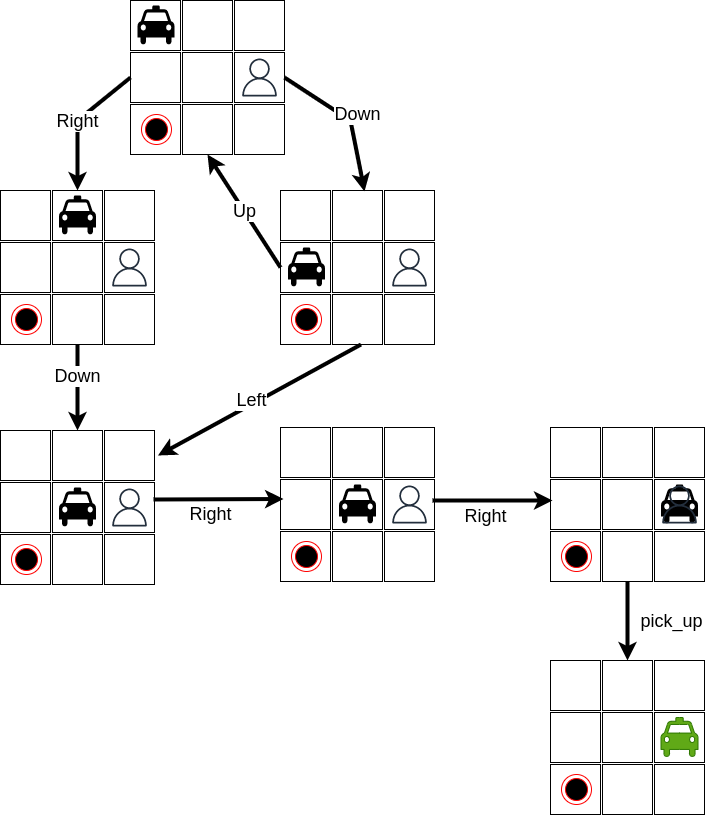

The diagram above was exported from draw.io. Its source (the exported page's mxGraphModel, read from the mxfile embedded in the PNG):
<mxGraphModel dx="1422" dy="873" grid="1" gridSize="10" guides="1" tooltips="1" connect="1" arrows="1" fold="1" page="1" pageScale="1" pageWidth="850" pageHeight="1100" math="0" shadow="0">
  <root>
    <mxCell id="0" />
    <mxCell id="1" parent="0" />
    <mxCell id="wi9Bhf0zNv-aggHsFR5M-1" value="" style="whiteSpace=wrap;html=1;aspect=fixed;" parent="1" vertex="1">
      <mxGeometry x="220" y="30" width="50" height="50" as="geometry" />
    </mxCell>
    <mxCell id="wi9Bhf0zNv-aggHsFR5M-2" value="" style="whiteSpace=wrap;html=1;aspect=fixed;" parent="1" vertex="1">
      <mxGeometry x="272" y="30" width="50" height="50" as="geometry" />
    </mxCell>
    <mxCell id="wi9Bhf0zNv-aggHsFR5M-3" value="" style="whiteSpace=wrap;html=1;aspect=fixed;" parent="1" vertex="1">
      <mxGeometry x="324" y="30" width="50" height="50" as="geometry" />
    </mxCell>
    <mxCell id="wi9Bhf0zNv-aggHsFR5M-5" value="" style="whiteSpace=wrap;html=1;aspect=fixed;" parent="1" vertex="1">
      <mxGeometry x="220" y="82" width="50" height="50" as="geometry" />
    </mxCell>
    <mxCell id="wi9Bhf0zNv-aggHsFR5M-6" value="" style="whiteSpace=wrap;html=1;aspect=fixed;" parent="1" vertex="1">
      <mxGeometry x="272" y="82" width="50" height="50" as="geometry" />
    </mxCell>
    <mxCell id="wi9Bhf0zNv-aggHsFR5M-7" value="" style="whiteSpace=wrap;html=1;aspect=fixed;" parent="1" vertex="1">
      <mxGeometry x="324" y="82" width="50" height="50" as="geometry" />
    </mxCell>
    <mxCell id="wi9Bhf0zNv-aggHsFR5M-9" value="" style="whiteSpace=wrap;html=1;aspect=fixed;" parent="1" vertex="1">
      <mxGeometry x="220" y="134" width="50" height="50" as="geometry" />
    </mxCell>
    <mxCell id="wi9Bhf0zNv-aggHsFR5M-10" value="" style="whiteSpace=wrap;html=1;aspect=fixed;" parent="1" vertex="1">
      <mxGeometry x="272" y="134" width="50" height="50" as="geometry" />
    </mxCell>
    <mxCell id="wi9Bhf0zNv-aggHsFR5M-11" value="" style="whiteSpace=wrap;html=1;aspect=fixed;" parent="1" vertex="1">
      <mxGeometry x="324" y="134" width="50" height="50" as="geometry" />
    </mxCell>
    <mxCell id="CsA70eIJGZtUb_FbTeEb-1" value="" style="shape=mxgraph.signs.transportation.taxi;html=1;pointerEvents=1;fillColor=#000000;strokeColor=none;verticalLabelPosition=bottom;verticalAlign=top;align=center;" parent="1" vertex="1">
      <mxGeometry x="227" y="35" width="37" height="40" as="geometry" />
    </mxCell>
    <mxCell id="7cRN5RLYOy5YG3jkbzWp-1" value="" style="ellipse;html=1;shape=endState;fillColor=#000000;strokeColor=#ff0000;" parent="1" vertex="1">
      <mxGeometry x="231" y="144" width="30" height="30" as="geometry" />
    </mxCell>
    <mxCell id="7cRN5RLYOy5YG3jkbzWp-5" value="" style="sketch=0;outlineConnect=0;fontColor=#232F3E;gradientColor=none;fillColor=#232F3D;strokeColor=none;dashed=0;verticalLabelPosition=bottom;verticalAlign=top;align=center;html=1;fontSize=12;fontStyle=0;aspect=fixed;pointerEvents=1;shape=mxgraph.aws4.user;" parent="1" vertex="1">
      <mxGeometry x="330" y="88" width="38" height="38" as="geometry" />
    </mxCell>
    <mxCell id="pZDSm2TTX5pejZBYjhxl-1" value="" style="whiteSpace=wrap;html=1;aspect=fixed;" vertex="1" parent="1">
      <mxGeometry x="90" y="220" width="50" height="50" as="geometry" />
    </mxCell>
    <mxCell id="pZDSm2TTX5pejZBYjhxl-2" value="" style="whiteSpace=wrap;html=1;aspect=fixed;" vertex="1" parent="1">
      <mxGeometry x="142" y="220" width="50" height="50" as="geometry" />
    </mxCell>
    <mxCell id="pZDSm2TTX5pejZBYjhxl-3" value="" style="whiteSpace=wrap;html=1;aspect=fixed;" vertex="1" parent="1">
      <mxGeometry x="194" y="220" width="50" height="50" as="geometry" />
    </mxCell>
    <mxCell id="pZDSm2TTX5pejZBYjhxl-4" value="" style="whiteSpace=wrap;html=1;aspect=fixed;" vertex="1" parent="1">
      <mxGeometry x="90" y="272" width="50" height="50" as="geometry" />
    </mxCell>
    <mxCell id="pZDSm2TTX5pejZBYjhxl-5" value="" style="whiteSpace=wrap;html=1;aspect=fixed;" vertex="1" parent="1">
      <mxGeometry x="142" y="272" width="50" height="50" as="geometry" />
    </mxCell>
    <mxCell id="pZDSm2TTX5pejZBYjhxl-6" value="" style="whiteSpace=wrap;html=1;aspect=fixed;" vertex="1" parent="1">
      <mxGeometry x="194" y="272" width="50" height="50" as="geometry" />
    </mxCell>
    <mxCell id="pZDSm2TTX5pejZBYjhxl-7" value="" style="whiteSpace=wrap;html=1;aspect=fixed;" vertex="1" parent="1">
      <mxGeometry x="90" y="324" width="50" height="50" as="geometry" />
    </mxCell>
    <mxCell id="pZDSm2TTX5pejZBYjhxl-8" value="" style="whiteSpace=wrap;html=1;aspect=fixed;" vertex="1" parent="1">
      <mxGeometry x="142" y="324" width="50" height="50" as="geometry" />
    </mxCell>
    <mxCell id="pZDSm2TTX5pejZBYjhxl-9" value="" style="whiteSpace=wrap;html=1;aspect=fixed;" vertex="1" parent="1">
      <mxGeometry x="194" y="324" width="50" height="50" as="geometry" />
    </mxCell>
    <mxCell id="pZDSm2TTX5pejZBYjhxl-10" value="" style="shape=mxgraph.signs.transportation.taxi;html=1;pointerEvents=1;fillColor=#000000;strokeColor=none;verticalLabelPosition=bottom;verticalAlign=top;align=center;" vertex="1" parent="1">
      <mxGeometry x="148.5" y="225" width="37" height="40" as="geometry" />
    </mxCell>
    <mxCell id="pZDSm2TTX5pejZBYjhxl-11" value="" style="ellipse;html=1;shape=endState;fillColor=#000000;strokeColor=#ff0000;" vertex="1" parent="1">
      <mxGeometry x="101" y="334" width="30" height="30" as="geometry" />
    </mxCell>
    <mxCell id="pZDSm2TTX5pejZBYjhxl-12" value="" style="sketch=0;outlineConnect=0;fontColor=#232F3E;gradientColor=none;fillColor=#232F3D;strokeColor=none;dashed=0;verticalLabelPosition=bottom;verticalAlign=top;align=center;html=1;fontSize=12;fontStyle=0;aspect=fixed;pointerEvents=1;shape=mxgraph.aws4.user;" vertex="1" parent="1">
      <mxGeometry x="200" y="278" width="38" height="38" as="geometry" />
    </mxCell>
    <mxCell id="pZDSm2TTX5pejZBYjhxl-13" value="" style="whiteSpace=wrap;html=1;aspect=fixed;" vertex="1" parent="1">
      <mxGeometry x="370" y="220" width="50" height="50" as="geometry" />
    </mxCell>
    <mxCell id="pZDSm2TTX5pejZBYjhxl-14" value="" style="whiteSpace=wrap;html=1;aspect=fixed;" vertex="1" parent="1">
      <mxGeometry x="422" y="220" width="50" height="50" as="geometry" />
    </mxCell>
    <mxCell id="pZDSm2TTX5pejZBYjhxl-15" value="" style="whiteSpace=wrap;html=1;aspect=fixed;" vertex="1" parent="1">
      <mxGeometry x="474" y="220" width="50" height="50" as="geometry" />
    </mxCell>
    <mxCell id="pZDSm2TTX5pejZBYjhxl-16" value="" style="whiteSpace=wrap;html=1;aspect=fixed;" vertex="1" parent="1">
      <mxGeometry x="370" y="272" width="50" height="50" as="geometry" />
    </mxCell>
    <mxCell id="pZDSm2TTX5pejZBYjhxl-17" value="" style="whiteSpace=wrap;html=1;aspect=fixed;" vertex="1" parent="1">
      <mxGeometry x="422" y="272" width="50" height="50" as="geometry" />
    </mxCell>
    <mxCell id="pZDSm2TTX5pejZBYjhxl-18" value="" style="whiteSpace=wrap;html=1;aspect=fixed;" vertex="1" parent="1">
      <mxGeometry x="474" y="272" width="50" height="50" as="geometry" />
    </mxCell>
    <mxCell id="pZDSm2TTX5pejZBYjhxl-19" value="" style="whiteSpace=wrap;html=1;aspect=fixed;" vertex="1" parent="1">
      <mxGeometry x="370" y="324" width="50" height="50" as="geometry" />
    </mxCell>
    <mxCell id="pZDSm2TTX5pejZBYjhxl-20" value="" style="whiteSpace=wrap;html=1;aspect=fixed;" vertex="1" parent="1">
      <mxGeometry x="422" y="324" width="50" height="50" as="geometry" />
    </mxCell>
    <mxCell id="pZDSm2TTX5pejZBYjhxl-21" value="" style="whiteSpace=wrap;html=1;aspect=fixed;" vertex="1" parent="1">
      <mxGeometry x="474" y="324" width="50" height="50" as="geometry" />
    </mxCell>
    <mxCell id="pZDSm2TTX5pejZBYjhxl-22" value="" style="shape=mxgraph.signs.transportation.taxi;html=1;pointerEvents=1;fillColor=#000000;strokeColor=none;verticalLabelPosition=bottom;verticalAlign=top;align=center;" vertex="1" parent="1">
      <mxGeometry x="377.5" y="277" width="37" height="40" as="geometry" />
    </mxCell>
    <mxCell id="pZDSm2TTX5pejZBYjhxl-23" value="" style="ellipse;html=1;shape=endState;fillColor=#000000;strokeColor=#ff0000;" vertex="1" parent="1">
      <mxGeometry x="381" y="334" width="30" height="30" as="geometry" />
    </mxCell>
    <mxCell id="pZDSm2TTX5pejZBYjhxl-24" value="" style="sketch=0;outlineConnect=0;fontColor=#232F3E;gradientColor=none;fillColor=#232F3D;strokeColor=none;dashed=0;verticalLabelPosition=bottom;verticalAlign=top;align=center;html=1;fontSize=12;fontStyle=0;aspect=fixed;pointerEvents=1;shape=mxgraph.aws4.user;" vertex="1" parent="1">
      <mxGeometry x="480" y="278" width="38" height="38" as="geometry" />
    </mxCell>
    <mxCell id="pZDSm2TTX5pejZBYjhxl-25" value="" style="whiteSpace=wrap;html=1;aspect=fixed;" vertex="1" parent="1">
      <mxGeometry x="90" y="460" width="50" height="50" as="geometry" />
    </mxCell>
    <mxCell id="pZDSm2TTX5pejZBYjhxl-26" value="" style="whiteSpace=wrap;html=1;aspect=fixed;" vertex="1" parent="1">
      <mxGeometry x="142" y="460" width="50" height="50" as="geometry" />
    </mxCell>
    <mxCell id="pZDSm2TTX5pejZBYjhxl-27" value="" style="whiteSpace=wrap;html=1;aspect=fixed;" vertex="1" parent="1">
      <mxGeometry x="194" y="460" width="50" height="50" as="geometry" />
    </mxCell>
    <mxCell id="pZDSm2TTX5pejZBYjhxl-28" value="" style="whiteSpace=wrap;html=1;aspect=fixed;" vertex="1" parent="1">
      <mxGeometry x="90" y="512" width="50" height="50" as="geometry" />
    </mxCell>
    <mxCell id="pZDSm2TTX5pejZBYjhxl-29" value="" style="whiteSpace=wrap;html=1;aspect=fixed;" vertex="1" parent="1">
      <mxGeometry x="142" y="512" width="50" height="50" as="geometry" />
    </mxCell>
    <mxCell id="pZDSm2TTX5pejZBYjhxl-30" value="" style="whiteSpace=wrap;html=1;aspect=fixed;" vertex="1" parent="1">
      <mxGeometry x="194" y="512" width="50" height="50" as="geometry" />
    </mxCell>
    <mxCell id="pZDSm2TTX5pejZBYjhxl-31" value="" style="whiteSpace=wrap;html=1;aspect=fixed;" vertex="1" parent="1">
      <mxGeometry x="90" y="564" width="50" height="50" as="geometry" />
    </mxCell>
    <mxCell id="pZDSm2TTX5pejZBYjhxl-32" value="" style="whiteSpace=wrap;html=1;aspect=fixed;" vertex="1" parent="1">
      <mxGeometry x="142" y="564" width="50" height="50" as="geometry" />
    </mxCell>
    <mxCell id="pZDSm2TTX5pejZBYjhxl-33" value="" style="whiteSpace=wrap;html=1;aspect=fixed;" vertex="1" parent="1">
      <mxGeometry x="194" y="564" width="50" height="50" as="geometry" />
    </mxCell>
    <mxCell id="pZDSm2TTX5pejZBYjhxl-34" value="" style="shape=mxgraph.signs.transportation.taxi;html=1;pointerEvents=1;fillColor=#000000;strokeColor=none;verticalLabelPosition=bottom;verticalAlign=top;align=center;" vertex="1" parent="1">
      <mxGeometry x="148.5" y="517" width="37" height="40" as="geometry" />
    </mxCell>
    <mxCell id="pZDSm2TTX5pejZBYjhxl-35" value="" style="ellipse;html=1;shape=endState;fillColor=#000000;strokeColor=#ff0000;" vertex="1" parent="1">
      <mxGeometry x="101" y="574" width="30" height="30" as="geometry" />
    </mxCell>
    <mxCell id="pZDSm2TTX5pejZBYjhxl-36" value="" style="sketch=0;outlineConnect=0;fontColor=#232F3E;gradientColor=none;fillColor=#232F3D;strokeColor=none;dashed=0;verticalLabelPosition=bottom;verticalAlign=top;align=center;html=1;fontSize=12;fontStyle=0;aspect=fixed;pointerEvents=1;shape=mxgraph.aws4.user;" vertex="1" parent="1">
      <mxGeometry x="200" y="518" width="38" height="38" as="geometry" />
    </mxCell>
    <mxCell id="pZDSm2TTX5pejZBYjhxl-39" value="" style="endArrow=classic;html=1;rounded=0;exitX=1;exitY=0.5;exitDx=0;exitDy=0;entryX=0.64;entryY=0.02;entryDx=0;entryDy=0;entryPerimeter=0;strokeWidth=4;" edge="1" parent="1" source="wi9Bhf0zNv-aggHsFR5M-7" target="pZDSm2TTX5pejZBYjhxl-14">
      <mxGeometry width="50" height="50" relative="1" as="geometry">
        <mxPoint x="400" y="470" as="sourcePoint" />
        <mxPoint x="450" y="420" as="targetPoint" />
        <Array as="points">
          <mxPoint x="440" y="150" />
        </Array>
      </mxGeometry>
    </mxCell>
    <mxCell id="pZDSm2TTX5pejZBYjhxl-43" value="Down" style="edgeLabel;html=1;align=center;verticalAlign=middle;resizable=0;points=[];fontSize=18;" vertex="1" connectable="0" parent="pZDSm2TTX5pejZBYjhxl-39">
      <mxGeometry x="-0.1753" relative="1" as="geometry">
        <mxPoint x="21" y="3" as="offset" />
      </mxGeometry>
    </mxCell>
    <mxCell id="pZDSm2TTX5pejZBYjhxl-40" value="&lt;font style=&quot;font-size: 18px;&quot;&gt;Right&lt;/font&gt;" style="endArrow=classic;html=1;rounded=0;exitX=0;exitY=0.5;exitDx=0;exitDy=0;entryX=0.5;entryY=0;entryDx=0;entryDy=0;strokeWidth=4;" edge="1" parent="1" source="wi9Bhf0zNv-aggHsFR5M-5" target="pZDSm2TTX5pejZBYjhxl-2">
      <mxGeometry width="50" height="50" relative="1" as="geometry">
        <mxPoint x="384" y="117" as="sourcePoint" />
        <mxPoint x="464" y="231" as="targetPoint" />
        <Array as="points">
          <mxPoint x="167" y="150" />
        </Array>
      </mxGeometry>
    </mxCell>
    <mxCell id="pZDSm2TTX5pejZBYjhxl-41" value="" style="endArrow=classic;html=1;rounded=0;exitX=0.5;exitY=1;exitDx=0;exitDy=0;entryX=0.5;entryY=0;entryDx=0;entryDy=0;strokeWidth=4;" edge="1" parent="1" source="pZDSm2TTX5pejZBYjhxl-8" target="pZDSm2TTX5pejZBYjhxl-26">
      <mxGeometry width="50" height="50" relative="1" as="geometry">
        <mxPoint x="230" y="117" as="sourcePoint" />
        <mxPoint x="177" y="230" as="targetPoint" />
        <Array as="points" />
      </mxGeometry>
    </mxCell>
    <mxCell id="pZDSm2TTX5pejZBYjhxl-44" value="Down" style="edgeLabel;html=1;align=center;verticalAlign=middle;resizable=0;points=[];fontSize=18;" vertex="1" connectable="0" parent="pZDSm2TTX5pejZBYjhxl-41">
      <mxGeometry x="-0.2791" y="-1" relative="1" as="geometry">
        <mxPoint as="offset" />
      </mxGeometry>
    </mxCell>
    <mxCell id="pZDSm2TTX5pejZBYjhxl-42" value="&lt;font style=&quot;font-size: 18px;&quot;&gt;Up&lt;/font&gt;" style="endArrow=classic;html=1;rounded=0;exitX=0;exitY=0.5;exitDx=0;exitDy=0;entryX=0.5;entryY=1;entryDx=0;entryDy=0;strokeWidth=4;" edge="1" parent="1" source="pZDSm2TTX5pejZBYjhxl-16" target="wi9Bhf0zNv-aggHsFR5M-10">
      <mxGeometry width="50" height="50" relative="1" as="geometry">
        <mxPoint x="177" y="384" as="sourcePoint" />
        <mxPoint x="177" y="470" as="targetPoint" />
        <Array as="points" />
      </mxGeometry>
    </mxCell>
    <mxCell id="pZDSm2TTX5pejZBYjhxl-45" value="" style="endArrow=classic;html=1;rounded=0;exitX=0.5;exitY=1;exitDx=0;exitDy=0;entryX=1;entryY=0.5;entryDx=0;entryDy=0;strokeWidth=4;" edge="1" parent="1">
      <mxGeometry width="50" height="50" relative="1" as="geometry">
        <mxPoint x="450.5" y="374" as="sourcePoint" />
        <mxPoint x="247.5" y="485" as="targetPoint" />
        <Array as="points" />
      </mxGeometry>
    </mxCell>
    <mxCell id="pZDSm2TTX5pejZBYjhxl-46" value="Left" style="edgeLabel;html=1;align=center;verticalAlign=middle;resizable=0;points=[];fontSize=18;" vertex="1" connectable="0" parent="pZDSm2TTX5pejZBYjhxl-45">
      <mxGeometry x="-0.2791" y="-1" relative="1" as="geometry">
        <mxPoint x="-37" y="17" as="offset" />
      </mxGeometry>
    </mxCell>
    <mxCell id="pZDSm2TTX5pejZBYjhxl-47" value="" style="whiteSpace=wrap;html=1;aspect=fixed;" vertex="1" parent="1">
      <mxGeometry x="370" y="457" width="50" height="50" as="geometry" />
    </mxCell>
    <mxCell id="pZDSm2TTX5pejZBYjhxl-48" value="" style="whiteSpace=wrap;html=1;aspect=fixed;" vertex="1" parent="1">
      <mxGeometry x="422" y="457" width="50" height="50" as="geometry" />
    </mxCell>
    <mxCell id="pZDSm2TTX5pejZBYjhxl-49" value="" style="whiteSpace=wrap;html=1;aspect=fixed;" vertex="1" parent="1">
      <mxGeometry x="474" y="457" width="50" height="50" as="geometry" />
    </mxCell>
    <mxCell id="pZDSm2TTX5pejZBYjhxl-50" value="" style="whiteSpace=wrap;html=1;aspect=fixed;" vertex="1" parent="1">
      <mxGeometry x="370" y="509" width="50" height="50" as="geometry" />
    </mxCell>
    <mxCell id="pZDSm2TTX5pejZBYjhxl-51" value="" style="whiteSpace=wrap;html=1;aspect=fixed;" vertex="1" parent="1">
      <mxGeometry x="422" y="509" width="50" height="50" as="geometry" />
    </mxCell>
    <mxCell id="pZDSm2TTX5pejZBYjhxl-52" value="" style="whiteSpace=wrap;html=1;aspect=fixed;" vertex="1" parent="1">
      <mxGeometry x="474" y="509" width="50" height="50" as="geometry" />
    </mxCell>
    <mxCell id="pZDSm2TTX5pejZBYjhxl-53" value="" style="whiteSpace=wrap;html=1;aspect=fixed;" vertex="1" parent="1">
      <mxGeometry x="370" y="561" width="50" height="50" as="geometry" />
    </mxCell>
    <mxCell id="pZDSm2TTX5pejZBYjhxl-54" value="" style="whiteSpace=wrap;html=1;aspect=fixed;" vertex="1" parent="1">
      <mxGeometry x="422" y="561" width="50" height="50" as="geometry" />
    </mxCell>
    <mxCell id="pZDSm2TTX5pejZBYjhxl-55" value="" style="whiteSpace=wrap;html=1;aspect=fixed;" vertex="1" parent="1">
      <mxGeometry x="474" y="561" width="50" height="50" as="geometry" />
    </mxCell>
    <mxCell id="pZDSm2TTX5pejZBYjhxl-56" value="" style="shape=mxgraph.signs.transportation.taxi;html=1;pointerEvents=1;fillColor=#000000;strokeColor=none;verticalLabelPosition=bottom;verticalAlign=top;align=center;" vertex="1" parent="1">
      <mxGeometry x="428.5" y="514" width="37" height="40" as="geometry" />
    </mxCell>
    <mxCell id="pZDSm2TTX5pejZBYjhxl-57" value="" style="ellipse;html=1;shape=endState;fillColor=#000000;strokeColor=#ff0000;" vertex="1" parent="1">
      <mxGeometry x="381" y="571" width="30" height="30" as="geometry" />
    </mxCell>
    <mxCell id="pZDSm2TTX5pejZBYjhxl-58" value="" style="sketch=0;outlineConnect=0;fontColor=#232F3E;gradientColor=none;fillColor=#232F3D;strokeColor=none;dashed=0;verticalLabelPosition=bottom;verticalAlign=top;align=center;html=1;fontSize=12;fontStyle=0;aspect=fixed;pointerEvents=1;shape=mxgraph.aws4.user;" vertex="1" parent="1">
      <mxGeometry x="480" y="515" width="38" height="38" as="geometry" />
    </mxCell>
    <mxCell id="pZDSm2TTX5pejZBYjhxl-59" value="" style="endArrow=classic;html=1;rounded=0;exitX=1.108;exitY=0.579;exitDx=0;exitDy=0;entryX=0;entryY=0.75;entryDx=0;entryDy=0;strokeWidth=4;exitPerimeter=0;" edge="1" parent="1">
      <mxGeometry width="50" height="50" relative="1" as="geometry">
        <mxPoint x="243.00363636363636" y="529.002" as="sourcePoint" />
        <mxPoint x="373" y="528.5" as="targetPoint" />
        <Array as="points" />
      </mxGeometry>
    </mxCell>
    <mxCell id="pZDSm2TTX5pejZBYjhxl-60" value="Right" style="edgeLabel;html=1;align=center;verticalAlign=middle;resizable=0;points=[];fontSize=18;" vertex="1" connectable="0" parent="pZDSm2TTX5pejZBYjhxl-59">
      <mxGeometry x="-0.2791" y="-1" relative="1" as="geometry">
        <mxPoint x="9" y="14" as="offset" />
      </mxGeometry>
    </mxCell>
    <mxCell id="pZDSm2TTX5pejZBYjhxl-61" value="" style="whiteSpace=wrap;html=1;aspect=fixed;" vertex="1" parent="1">
      <mxGeometry x="640" y="457" width="50" height="50" as="geometry" />
    </mxCell>
    <mxCell id="pZDSm2TTX5pejZBYjhxl-62" value="" style="whiteSpace=wrap;html=1;aspect=fixed;" vertex="1" parent="1">
      <mxGeometry x="692" y="457" width="50" height="50" as="geometry" />
    </mxCell>
    <mxCell id="pZDSm2TTX5pejZBYjhxl-63" value="" style="whiteSpace=wrap;html=1;aspect=fixed;" vertex="1" parent="1">
      <mxGeometry x="744" y="457" width="50" height="50" as="geometry" />
    </mxCell>
    <mxCell id="pZDSm2TTX5pejZBYjhxl-64" value="" style="whiteSpace=wrap;html=1;aspect=fixed;" vertex="1" parent="1">
      <mxGeometry x="640" y="509" width="50" height="50" as="geometry" />
    </mxCell>
    <mxCell id="pZDSm2TTX5pejZBYjhxl-65" value="" style="whiteSpace=wrap;html=1;aspect=fixed;" vertex="1" parent="1">
      <mxGeometry x="692" y="509" width="50" height="50" as="geometry" />
    </mxCell>
    <mxCell id="pZDSm2TTX5pejZBYjhxl-66" value="" style="whiteSpace=wrap;html=1;aspect=fixed;" vertex="1" parent="1">
      <mxGeometry x="744" y="509" width="50" height="50" as="geometry" />
    </mxCell>
    <mxCell id="pZDSm2TTX5pejZBYjhxl-67" value="" style="whiteSpace=wrap;html=1;aspect=fixed;" vertex="1" parent="1">
      <mxGeometry x="640" y="561" width="50" height="50" as="geometry" />
    </mxCell>
    <mxCell id="pZDSm2TTX5pejZBYjhxl-68" value="" style="whiteSpace=wrap;html=1;aspect=fixed;" vertex="1" parent="1">
      <mxGeometry x="692" y="561" width="50" height="50" as="geometry" />
    </mxCell>
    <mxCell id="pZDSm2TTX5pejZBYjhxl-69" value="" style="whiteSpace=wrap;html=1;aspect=fixed;" vertex="1" parent="1">
      <mxGeometry x="744" y="561" width="50" height="50" as="geometry" />
    </mxCell>
    <mxCell id="pZDSm2TTX5pejZBYjhxl-70" value="" style="shape=mxgraph.signs.transportation.taxi;html=1;pointerEvents=1;fillColor=#000000;strokeColor=none;verticalLabelPosition=bottom;verticalAlign=top;align=center;" vertex="1" parent="1">
      <mxGeometry x="750.5" y="514" width="37" height="40" as="geometry" />
    </mxCell>
    <mxCell id="pZDSm2TTX5pejZBYjhxl-71" value="" style="ellipse;html=1;shape=endState;fillColor=#000000;strokeColor=#ff0000;" vertex="1" parent="1">
      <mxGeometry x="651" y="571" width="30" height="30" as="geometry" />
    </mxCell>
    <mxCell id="pZDSm2TTX5pejZBYjhxl-72" value="" style="sketch=0;outlineConnect=0;fontColor=#232F3E;gradientColor=none;fillColor=#232F3D;strokeColor=none;dashed=0;verticalLabelPosition=bottom;verticalAlign=top;align=center;html=1;fontSize=12;fontStyle=0;aspect=fixed;pointerEvents=1;shape=mxgraph.aws4.user;" vertex="1" parent="1">
      <mxGeometry x="750" y="515" width="38" height="38" as="geometry" />
    </mxCell>
    <mxCell id="pZDSm2TTX5pejZBYjhxl-73" value="" style="endArrow=classic;html=1;rounded=0;entryX=0;entryY=0.75;entryDx=0;entryDy=0;strokeWidth=4;" edge="1" parent="1">
      <mxGeometry width="50" height="50" relative="1" as="geometry">
        <mxPoint x="522" y="530" as="sourcePoint" />
        <mxPoint x="642" y="530" as="targetPoint" />
        <Array as="points" />
      </mxGeometry>
    </mxCell>
    <mxCell id="pZDSm2TTX5pejZBYjhxl-74" value="Right" style="edgeLabel;html=1;align=center;verticalAlign=middle;resizable=0;points=[];fontSize=18;" vertex="1" connectable="0" parent="pZDSm2TTX5pejZBYjhxl-73">
      <mxGeometry x="-0.2791" y="-1" relative="1" as="geometry">
        <mxPoint x="9" y="14" as="offset" />
      </mxGeometry>
    </mxCell>
    <mxCell id="pZDSm2TTX5pejZBYjhxl-75" value="" style="whiteSpace=wrap;html=1;aspect=fixed;" vertex="1" parent="1">
      <mxGeometry x="640" y="690" width="50" height="50" as="geometry" />
    </mxCell>
    <mxCell id="pZDSm2TTX5pejZBYjhxl-76" value="" style="whiteSpace=wrap;html=1;aspect=fixed;" vertex="1" parent="1">
      <mxGeometry x="692" y="690" width="50" height="50" as="geometry" />
    </mxCell>
    <mxCell id="pZDSm2TTX5pejZBYjhxl-77" value="" style="whiteSpace=wrap;html=1;aspect=fixed;" vertex="1" parent="1">
      <mxGeometry x="744" y="690" width="50" height="50" as="geometry" />
    </mxCell>
    <mxCell id="pZDSm2TTX5pejZBYjhxl-78" value="" style="whiteSpace=wrap;html=1;aspect=fixed;" vertex="1" parent="1">
      <mxGeometry x="640" y="742" width="50" height="50" as="geometry" />
    </mxCell>
    <mxCell id="pZDSm2TTX5pejZBYjhxl-79" value="" style="whiteSpace=wrap;html=1;aspect=fixed;" vertex="1" parent="1">
      <mxGeometry x="692" y="742" width="50" height="50" as="geometry" />
    </mxCell>
    <mxCell id="pZDSm2TTX5pejZBYjhxl-80" value="" style="whiteSpace=wrap;html=1;aspect=fixed;" vertex="1" parent="1">
      <mxGeometry x="744" y="742" width="50" height="50" as="geometry" />
    </mxCell>
    <mxCell id="pZDSm2TTX5pejZBYjhxl-81" value="" style="whiteSpace=wrap;html=1;aspect=fixed;" vertex="1" parent="1">
      <mxGeometry x="640" y="794" width="50" height="50" as="geometry" />
    </mxCell>
    <mxCell id="pZDSm2TTX5pejZBYjhxl-82" value="" style="whiteSpace=wrap;html=1;aspect=fixed;" vertex="1" parent="1">
      <mxGeometry x="692" y="794" width="50" height="50" as="geometry" />
    </mxCell>
    <mxCell id="pZDSm2TTX5pejZBYjhxl-83" value="" style="whiteSpace=wrap;html=1;aspect=fixed;" vertex="1" parent="1">
      <mxGeometry x="744" y="794" width="50" height="50" as="geometry" />
    </mxCell>
    <mxCell id="pZDSm2TTX5pejZBYjhxl-84" value="" style="shape=mxgraph.signs.transportation.taxi;html=1;pointerEvents=1;fillColor=#60a917;strokeColor=#2D7600;verticalLabelPosition=bottom;verticalAlign=top;align=center;fontColor=#ffffff;" vertex="1" parent="1">
      <mxGeometry x="750.5" y="747" width="37" height="40" as="geometry" />
    </mxCell>
    <mxCell id="pZDSm2TTX5pejZBYjhxl-85" value="" style="ellipse;html=1;shape=endState;fillColor=#000000;strokeColor=#ff0000;" vertex="1" parent="1">
      <mxGeometry x="651" y="804" width="30" height="30" as="geometry" />
    </mxCell>
    <mxCell id="pZDSm2TTX5pejZBYjhxl-87" value="" style="endArrow=classic;html=1;rounded=0;entryX=0.5;entryY=0;entryDx=0;entryDy=0;strokeWidth=4;exitX=0.5;exitY=1;exitDx=0;exitDy=0;" edge="1" parent="1" source="pZDSm2TTX5pejZBYjhxl-68" target="pZDSm2TTX5pejZBYjhxl-76">
      <mxGeometry width="50" height="50" relative="1" as="geometry">
        <mxPoint x="700" y="611" as="sourcePoint" />
        <mxPoint x="700" y="690" as="targetPoint" />
        <Array as="points" />
      </mxGeometry>
    </mxCell>
    <mxCell id="pZDSm2TTX5pejZBYjhxl-88" value="pick_up" style="edgeLabel;html=1;align=center;verticalAlign=middle;resizable=0;points=[];fontSize=18;" vertex="1" connectable="0" parent="pZDSm2TTX5pejZBYjhxl-87">
      <mxGeometry x="-0.2791" y="-1" relative="1" as="geometry">
        <mxPoint x="44" y="11" as="offset" />
      </mxGeometry>
    </mxCell>
  </root>
</mxGraphModel>